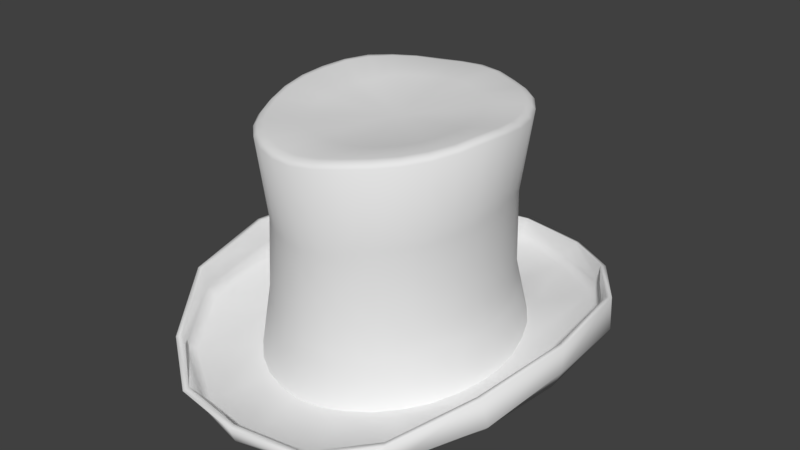 # Source: Top_Hat.blend  (saved by Blender 2.79.0; exported with 4.5.12 LTS)
import bpy
from mathutils import Matrix  # noqa: F401  (used for matrix-valued properties, if any)

bpy.ops.wm.read_factory_settings(use_empty=True)
scene = bpy.context.scene
scene.name = 'Scene'

# ---- collections
col_collection_1 = bpy.data.collections.new('Collection 1'); scene.collection.children.link(col_collection_1)

# ---- world
world_world = bpy.data.worlds.new('World'); scene.world = world_world
world_world.color = (0.05088, 0.05088, 0.05088)
world_world.use_sun_shadow = False
world_world.sun_shadow_jitter_overblur = 0.0
world_world.cycles.sampling_method = 'MANUAL'

# ---- meshes
me_ribbon = bpy.data.meshes.new('Ribbon')
me_ribbon.from_pydata([(-0.0001778, 1.116, -0.1962), (0.1832, 1.097, -0.1828), (0.3608, 1.037, -0.1704), (0.5261, 0.9373, -0.1485), (0.6702, 0.7982, -0.1326), (0.7858, 0.6258, -0.1408), (0.8707, 0.4305, -0.1531), (0.9224, 0.2202, -0.1663), (0.9392, 0.002357, -0.1864), (0.9218, -0.2153, -0.207), (0.8704, -0.4256, -0.221), (0.7844, -0.6198, -0.2293), (0.6662, -0.7885, -0.2413), (0.5227, -0.9265, -0.2562), (0.3601, -1.03, -0.2655), (0.1834, -1.093, -0.28), (-0.0001782, -1.114, -0.2837), (-0.1836, -1.092, -0.2898), (-0.3605, -1.03, -0.2704), (-0.523, -0.9264, -0.2579), (-0.6649, -0.7866, -0.2424), (-0.7812, -0.617, -0.232), (-0.8687, -0.4246, -0.214), (-0.9217, -0.2152, -0.2043), (-0.9401, 0.002362, -0.1866), (-0.9229, 0.2202, -0.1754), (-0.8717, 0.4308, -0.1477), (-0.7847, 0.6246, -0.1403), (-0.6688, 0.796, -0.1301), (-0.5265, 0.9374, -0.1325), (-0.3617, 1.038, -0.1602), (-0.1836, 1.097, -0.1894), (0.1669, 1.042, 0.2341), (0.3279, 0.9825, 0.2268), (0.4766, 0.8851, 0.2215), (0.6068, 0.7526, 0.2223), (0.7129, 0.5904, 0.2235), (0.7916, 0.4056, 0.2233), (0.8399, 0.2054, 0.2211), (0.856, -0.002885, 0.214), (0.8397, -0.2111, 0.2002), (0.7915, -0.4116, 0.1836), (0.7126, -0.5966, 0.1738), (0.6058, -0.7585, 0.1709), (0.4758, -0.8911, 0.1672), (0.3277, -0.9898, 0.162), (0.1669, -1.051, 0.1571), (-0.0001781, -1.071, 0.1555), (-0.1673, -1.05, 0.1555), (-0.328, -0.9897, 0.1596), (-0.4761, -0.8911, 0.1668), (-0.6057, -0.7582, 0.1783), (-0.7121, -0.5962, 0.1873), (-0.7914, -0.4116, 0.194), (-0.84, -0.2111, 0.2028), (-0.8565, -0.002848, 0.212), (-0.8403, 0.2055, 0.2169), (-0.7921, 0.4057, 0.2232), (-0.7129, 0.59, 0.229), (-0.6067, 0.7519, 0.2304), (-0.4769, 0.8851, 0.2273), (-0.3283, 0.9829, 0.2269), (-0.1673, 1.042, 0.2313), (-0.0001778, 1.062, 0.2356)], [], [(0, 63, 32, 1), (1, 32, 33, 2), (2, 33, 34, 3), (3, 34, 35, 4), (4, 35, 36, 5), (5, 36, 37, 6), (6, 37, 38, 7), (7, 38, 39, 8), (8, 39, 40, 9), (9, 40, 41, 10), (10, 41, 42, 11), (11, 42, 43, 12), (12, 43, 44, 13), (13, 44, 45, 14), (14, 45, 46, 15), (15, 46, 47, 16), (16, 47, 48, 17), (17, 48, 49, 18), (18, 49, 50, 19), (19, 50, 51, 20), (20, 51, 52, 21), (21, 52, 53, 22), (22, 53, 54, 23), (23, 54, 55, 24), (24, 55, 56, 25), (25, 56, 57, 26), (26, 57, 58, 27), (27, 58, 59, 28), (28, 59, 60, 29), (29, 60, 61, 30), (30, 61, 62, 31), (31, 62, 63, 0)])
me_ribbon.polygons.foreach_set('use_smooth', [True] * 32)
me_ribbon.use_remesh_preserve_volume = False
me_ribbon.use_remesh_preserve_attributes = False
me_ribbon.use_mirror_vertex_groups = False
me_ribbon.update()
me_hat = bpy.data.meshes.new('Hat')
me_hat.from_pydata([(7.828e-10, 1.05, 1.91), (0.1732, 1.03, 1.903), (0.3398, 0.9702, 1.886), (0.4934, 0.873, 1.891), (0.6279, 0.7422, 1.902), (0.7384, 0.5828, 1.898), (0.8204, 0.4009, 1.9), (0.8709, 0.2036, 1.914), (0.888, -0.001615, 1.933), (0.8709, -0.2068, 1.939), (0.8204, -0.4041, 1.919), (0.7384, -0.586, 1.9), (0.6279, -0.7454, 1.885), (0.4934, -0.8762, 1.872), (0.3398, -0.9734, 1.857), (0.1732, -1.033, 1.83), (-2.886e-07, -1.053, 1.806), (-0.1732, -1.033, 1.8), (-0.3398, -0.9734, 1.808), (-0.4934, -0.8762, 1.814), (-0.6279, -0.7454, 1.816), (-0.7384, -0.586, 1.819), (-0.8204, -0.4041, 1.84), (-0.8709, -0.2068, 1.873), (-0.888, -0.001611, 1.901), (-0.8709, 0.2036, 1.921), (-0.8204, 0.401, 1.939), (-0.7384, 0.5828, 1.946), (-0.6279, 0.7422, 1.934), (-0.4934, 0.873, 1.92), (-0.3398, 0.9702, 1.905), (-0.1732, 1.03, 1.905), (8.738e-09, 1.043, 0.5876), (6.837e-09, 0.9871, 1.206), (0.1633, 0.9687, 1.187), (0.1618, 1.023, 0.5792), (0.3199, 0.9111, 1.183), (0.3174, 0.9631, 0.5529), (0.4639, 0.8187, 1.189), (0.4608, 0.8663, 0.5334), (0.5903, 0.6956, 1.198), (0.5865, 0.736, 0.5396), (0.6937, 0.545, 1.229), (0.6897, 0.5771, 0.557), (0.7704, 0.3735, 1.273), (0.7663, 0.3957, 0.5724), (0.8178, 0.1878, 1.295), (0.8135, 0.1988, 0.5815), (0.8339, -0.005272, 1.281), (0.8294, -0.006571, 0.5761), (0.8179, -0.1983, 1.254), (0.8135, -0.2121, 0.5469), (0.7704, -0.3841, 1.235), (0.7663, -0.4097, 0.5054), (0.6933, -0.5553, 1.214), (0.6897, -0.592, 0.485), (0.5896, -0.7054, 1.204), (0.5865, -0.7517, 0.4888), (0.4633, -0.8287, 1.198), (0.4608, -0.8827, 0.489), (0.3192, -0.9204, 1.171), (0.3174, -0.9799, 0.4798), (0.1629, -0.9777, 1.133), (0.1618, -1.04, 0.4711), (-2.653e-07, -0.9976, 1.112), (-2.615e-07, -1.06, 0.4677), (-0.163, -0.9786, 1.11), (-0.1618, -1.04, 0.4683), (-0.3198, -0.9223, 1.111), (-0.3174, -0.9799, 0.4728), (-0.4648, -0.8313, 1.117), (-0.4608, -0.8826, 0.4883), (-0.5918, -0.7079, 1.129), (-0.5865, -0.7517, 0.5156), (-0.6959, -0.5574, 1.144), (-0.6897, -0.592, 0.5338), (-0.7729, -0.3853, 1.156), (-0.7663, -0.4097, 0.5401), (-0.8199, -0.1988, 1.184), (-0.8135, -0.2121, 0.5555), (-0.8347, -0.005269, 1.226), (-0.8294, -0.00657, 0.5691), (-0.818, 0.1879, 1.258), (-0.8135, 0.1988, 0.5695), (-0.7704, 0.3735, 1.278), (-0.7663, 0.3957, 0.5703), (-0.6933, 0.5447, 1.291), (-0.6897, 0.5771, 0.5766), (-0.5896, 0.6948, 1.3), (-0.5865, 0.736, 0.5678), (-0.4633, 0.8176, 1.305), (-0.4608, 0.8663, 0.549), (-0.3191, 0.9088, 1.283), (-0.3174, 0.9631, 0.5503), (-0.1628, 0.9655, 1.247), (-0.1618, 1.023, 0.5714), (4.099e-08, 0.6697, 1.894), (0.1102, 0.6569, 1.897), (0.2162, 0.619, 1.898), (0.3139, 0.5573, 1.893), (0.3995, 0.4743, 1.888), (0.4698, 0.373, 1.883), (0.522, 0.2574, 1.876), (0.5542, 0.1319, 1.869), (0.565, 0.001308, 1.865), (0.5542, -0.1291, 1.859), (0.522, -0.2544, 1.85), (0.4698, -0.3698, 1.841), (0.3995, -0.471, 1.834), (0.3139, -0.5541, 1.828), (0.2162, -0.6158, 1.824), (0.1102, -0.6538, 1.82), (-1.431e-07, -0.6665, 1.818), (-0.1102, -0.6537, 1.818), (-0.2162, -0.6157, 1.821), (-0.3139, -0.5539, 1.825), (-0.3995, -0.4708, 1.829), (-0.4698, -0.3695, 1.835), (-0.522, -0.254, 1.842), (-0.5542, -0.1288, 1.852), (-0.565, 0.001496, 1.86), (-0.5542, 0.1318, 1.86), (-0.522, 0.257, 1.864), (-0.4698, 0.3726, 1.873), (-0.3995, 0.4739, 1.887), (-0.3139, 0.557, 1.886), (-0.2162, 0.6188, 1.884), (-0.1102, 0.6568, 1.885), (1.306e-07, 0.004658, 1.809), (-1.462e-09, 1.079, 1.887), (0.178, 1.058, 1.88), (0.3491, 0.9969, 1.862), (0.5068, 0.8971, 1.866), (0.645, 0.7627, 1.877), (0.7584, 0.599, 1.872), (0.8427, 0.4122, 1.873), (0.8947, 0.2095, 1.887), (0.9122, -0.001276, 1.907), (0.8947, -0.2121, 1.912), (0.8427, -0.4147, 1.891), (0.7584, -0.6015, 1.87), (0.645, -0.7653, 1.855), (0.5068, -0.8996, 1.843), (0.3491, -0.9995, 1.827), (0.178, -1.061, 1.799), (-2.987e-07, -1.082, 1.775), (-0.178, -1.061, 1.769), (-0.3491, -0.9995, 1.778), (-0.5068, -0.8996, 1.786), (-0.645, -0.7653, 1.787), (-0.7584, -0.6015, 1.79), (-0.8427, -0.4147, 1.811), (-0.8947, -0.2121, 1.846), (-0.9122, -0.001275, 1.874), (-0.8947, 0.2095, 1.896), (-0.8427, 0.4122, 1.914), (-0.7584, 0.599, 1.921), (-0.645, 0.7627, 1.91), (-0.5068, 0.8971, 1.895), (-0.3491, 0.9969, 1.88), (-0.178, 1.058, 1.881), (0.8269, -0.1963, 1.944), (0.7789, -0.3836, 1.925), (-0.3226, -0.9238, 1.825), (-0.4684, -0.8315, 1.83), (-0.701, 0.5534, 1.947), (-0.5961, 0.7048, 1.941), (0.701, 0.5535, 1.911), (0.7789, 0.3808, 1.913), (0.3226, -0.9239, 1.869), (0.1645, -0.9807, 1.845), (-0.8269, -0.1962, 1.885), (-0.8431, -0.001473, 1.908), (0.1645, 0.9782, 1.917), (0.3226, 0.9214, 1.899), (0.701, -0.5562, 1.91), (-0.5961, -0.7073, 1.833), (-0.4684, 0.829, 1.931), (0.8269, 0.1934, 1.923), (-2.677e-07, -0.9998, 1.824), (-0.8269, 0.1933, 1.923), (0.4684, 0.8291, 1.907), (0.5961, -0.7075, 1.895), (-0.701, -0.5559, 1.835), (-0.3226, 0.9213, 1.915), (0.8431, -0.001527, 1.937), (-0.1645, -0.9806, 1.817), (-0.7789, 0.3807, 1.943), (0.5961, 0.7048, 1.916), (0.4684, -0.8316, 1.885), (-0.7789, -0.3834, 1.855), (-0.1645, 0.9782, 1.918), (7e-09, 0.9974, 1.92), (0.1671, 1.04, 0.4384), (0.328, 0.9802, 0.4311), (0.4768, 0.8828, 0.4258), (0.6069, 0.7503, 0.4266), (0.7131, 0.588, 0.4278), (0.7918, 0.4033, 0.4276), (0.8401, 0.2031, 0.4254), (0.8562, -0.005193, 0.4183), (0.8399, -0.2134, 0.4045), (0.7917, -0.4139, 0.3879), (0.7128, -0.5989, 0.3781), (0.6059, -0.7608, 0.3752), (0.4759, -0.8934, 0.3715), (0.3278, -0.9921, 0.3663), (0.1671, -1.053, 0.3614), (-2.735e-07, -1.073, 0.3598), (-0.1671, -1.053, 0.3598), (-0.3279, -0.9921, 0.3639), (-0.4759, -0.8934, 0.3711), (-0.6055, -0.7605, 0.3826), (-0.7119, -0.5985, 0.3916), (-0.7912, -0.4139, 0.3983), (-0.8398, -0.2134, 0.4071), (-0.8563, -0.005156, 0.4163), (-0.8401, 0.2032, 0.4212), (-0.7919, 0.4034, 0.4275), (-0.7128, 0.5877, 0.4333), (-0.6065, 0.7496, 0.4347), (-0.4768, 0.8827, 0.4316), (-0.3281, 0.9805, 0.4312), (-0.1671, 1.04, 0.4356), (5.646e-09, 1.06, 0.4399), (-2.139e-08, 1.816, 0.2705), (-0.5432, 1.713, 0.2694), (-0.968, 1.363, 0.3435), (-1.329, 0.7856, 0.4607), (-1.415, -0.005523, 0.4775), (-1.288, -0.7798, 0.397), (-0.9594, -1.318, 0.1745), (-0.5432, -1.641, 0.06818), (-2.313e-07, -1.726, 0.06593), (0.5432, -1.641, 0.06818), (0.9594, -1.318, 0.1745), (1.288, -0.7798, 0.397), (1.415, -0.005523, 0.4775), (1.329, 0.7856, 0.4607), (0.968, 1.363, 0.3435), (0.5432, 1.713, 0.2694), (-2.333e-08, 1.774, 0.1389), (-0.5086, 1.639, 0.1406), (-1.004, 1.312, 0.2076), (-1.366, 0.7392, 0.2353), (-1.412, -0.005325, 0.2603), (-1.327, -0.7356, 0.1826), (-0.9943, -1.27, 0.04831), (-0.5085, -1.565, -0.04217), (-2.235e-07, -1.684, -0.05112), (0.5085, -1.565, -0.04217), (0.9943, -1.27, 0.04831), (1.327, -0.7356, 0.1826), (1.412, -0.005325, 0.2603), (1.366, 0.7392, 0.2353), (1.004, 1.312, 0.2076), (0.5086, 1.639, 0.1406), (-2.937e-08, 1.73, 0.07218), (-0.4824, 1.578, 0.07978), (-0.9514, 1.243, 0.1442), (-1.295, 0.7007, 0.1584), (-1.362, -0.004667, 0.1392), (-1.261, -0.6968, 0.1027), (-0.9423, -1.201, -0.009321), (-0.482, -1.505, -0.08869), (-2.221e-07, -1.641, -0.1057), (0.482, -1.505, -0.08869), (0.9423, -1.201, -0.009321), (1.261, -0.6968, 0.1027), (1.362, -0.004667, 0.1392), (1.295, 0.7007, 0.1584), (0.9514, 1.243, 0.1442), (0.4824, 1.578, 0.07978), (-6.063e-08, 1.197, 0.009584), (-0.3522, 1.111, 0.04916), (-0.6778, 0.8856, 0.0942), (-0.9099, 0.4924, 0.07786), (-0.9751, -0.002103, 0.03278), (-0.8985, -0.4858, 0.003843), (-0.6727, -0.849, -0.02155), (-0.3516, -1.05, -0.04347), (-1.987e-07, -1.124, -0.06236), (0.3516, -1.05, -0.04347), (0.6727, -0.849, -0.02155), (0.8985, -0.4858, 0.003843), (0.9751, -0.002103, 0.03278), (0.9099, 0.4924, 0.07786), (0.6778, 0.8856, 0.0942), (0.3522, 1.111, 0.04916), (-1.033e-07, 0.7164, 0.07739), (-0.2105, 0.6638, 0.113), (-0.3944, 0.5153, 0.1269), (-0.5196, 0.2812, 0.1136), (-0.5628, 0.001098, 0.08771), (-0.5191, -0.2718, 0.05497), (-0.3941, -0.492, 0.03745), (-0.2103, -0.6284, 0.0281), (-1.86e-07, -0.676, 0.001768), (0.2103, -0.6284, 0.0281), (0.3941, -0.492, 0.03745), (0.5191, -0.2718, 0.05497), (0.5628, 0.001098, 0.08771), (0.5196, 0.2812, 0.1136), (0.3944, 0.5153, 0.1269), (0.2105, 0.6638, 0.113), (-1.398e-07, 0.3293, 0.1459), (-0.09654, 0.3045, 0.1593), (-0.1788, 0.2337, 0.1617), (-0.2343, 0.1272, 0.1551), (-0.2539, 0.00254, 0.1433), (-0.2343, -0.1203, 0.1262), (-0.1788, -0.2225, 0.1104), (-0.09653, -0.2896, 0.09573), (-1.778e-07, -0.3128, 0.07964), (0.09653, -0.2896, 0.09573), (0.1788, -0.2225, 0.1104), (0.2343, -0.1203, 0.1262), (0.2539, 0.00254, 0.1433), (0.2343, 0.1272, 0.1551), (0.1788, 0.2337, 0.1617), (0.09654, 0.3045, 0.1593), (-1.512e-07, 0.002995, 0.1452), (-2.139e-08, 1.865, 0.2553), (-0.5574, 1.759, 0.2554), (-0.9935, 1.403, 0.3364), (-1.366, 0.8071, 0.4626), (-1.455, -0.007266, 0.4804), (-1.324, -0.802, 0.3993), (-0.9852, -1.358, 0.1675), (-0.557, -1.686, 0.05255), (-2.313e-07, -1.774, 0.04896), (0.557, -1.686, 0.05255), (0.9852, -1.358, 0.1675), (1.324, -0.802, 0.3993), (1.455, -0.007266, 0.4804), (1.366, 0.8071, 0.4626), (0.9935, 1.403, 0.3364), (0.5574, 1.759, 0.2554), (-2.333e-08, 1.821, 0.1192), (-0.5214, 1.681, 0.1191), (-1.029, 1.346, 0.1892), (-1.402, 0.7567, 0.2223), (-1.451, -0.006608, 0.2507), (-1.364, -0.7532, 0.1707), (-1.02, -1.302, 0.02841), (-0.5205, -1.605, -0.06627), (-2.235e-07, -1.729, -0.07365), (0.5205, -1.605, -0.06627), (1.02, -1.302, 0.02841), (1.364, -0.7532, 0.1707), (1.451, -0.006608, 0.2507), (1.402, 0.7567, 0.2223), (1.029, 1.346, 0.1892), (0.5214, 1.681, 0.1191), (-2.937e-08, 1.759, 0.03678), (-0.491, 1.601, 0.04283), (-0.9646, 1.26, 0.1066), (-1.315, 0.711, 0.1228), (-1.386, -0.003401, 0.1056), (-1.283, -0.7025, 0.06758), (-0.9562, -1.212, -0.04794), (-0.489, -1.521, -0.1281), (-2.221e-07, -1.662, -0.1443), (0.489, -1.521, -0.1281), (0.9562, -1.212, -0.04794), (1.283, -0.7025, 0.06758), (1.386, -0.003401, 0.1056), (1.315, 0.711, 0.1228), (0.9646, 1.26, 0.1066), (0.491, 1.601, 0.04283), (-6.063e-08, 1.195, -0.03261), (-0.3556, 1.108, 0.007138), (-0.6802, 0.8856, 0.05206), (-0.9119, 0.4963, 0.03581), (-0.9784, 0.002013, -0.009162), (-0.9022, -0.4821, -0.03808), (-0.6748, -0.8432, -0.06345), (-0.3527, -1.042, -0.08523), (-1.987e-07, -1.116, -0.1041), (0.3527, -1.042, -0.08523), (0.6748, -0.8432, -0.06345), (0.9022, -0.4821, -0.03808), (0.9784, 0.002013, -0.009162), (0.9119, 0.4963, 0.03581), (0.6802, 0.8856, 0.05206), (0.3556, 1.108, 0.007138), (-1.033e-07, 0.706, 0.03602), (-0.2124, 0.6547, 0.07151), (-0.3922, 0.511, 0.08491), (-0.5145, 0.2831, 0.07173), (-0.5573, 0.007274, 0.04619), (-0.5147, -0.2634, 0.01356), (-0.3914, -0.482, -0.003897), (-0.2106, -0.617, -0.0131), (-1.86e-07, -0.664, -0.03933), (0.2106, -0.617, -0.0131), (0.3914, -0.482, -0.003897), (0.5147, -0.2634, 0.01356), (0.5573, 0.007274, 0.04619), (0.5145, 0.2831, 0.07173), (0.3922, 0.511, 0.08491), (0.2124, 0.6547, 0.07151), (-1.398e-07, 0.3231, 0.104), (-0.09905, 0.2999, 0.1173), (-0.1776, 0.2327, 0.1195), (-0.2309, 0.1304, 0.1131), (-0.2501, 0.009757, 0.1017), (-0.231, -0.1102, 0.08494), (-0.177, -0.2111, 0.06924), (-0.09801, -0.2767, 0.05482), (-1.778e-07, -0.2992, 0.03886), (0.09801, -0.2767, 0.05482), (0.177, -0.2111, 0.06924), (0.231, -0.1102, 0.08494), (0.2501, 0.009757, 0.1017), (0.2309, 0.1304, 0.1131), (0.1776, 0.2327, 0.1195), (0.09905, 0.2999, 0.1173), (-1.512e-07, 0.01, 0.1034)], [], [(129, 0, 1, 130), (130, 1, 2, 131), (131, 2, 3, 132), (132, 3, 4, 133), (133, 4, 5, 134), (134, 5, 6, 135), (135, 6, 7, 136), (136, 7, 8, 137), (137, 8, 9, 138), (138, 9, 10, 139), (139, 10, 11, 140), (140, 11, 12, 141), (141, 12, 13, 142), (142, 13, 14, 143), (143, 14, 15, 144), (144, 15, 16, 145), (145, 16, 17, 146), (146, 17, 18, 147), (147, 18, 19, 148), (148, 19, 20, 149), (149, 20, 21, 150), (150, 21, 22, 151), (151, 22, 23, 152), (152, 23, 24, 153), (153, 24, 25, 154), (154, 25, 26, 155), (155, 26, 27, 156), (156, 27, 28, 157), (157, 28, 29, 158), (158, 29, 30, 159), (162, 161, 105, 106), (159, 30, 31, 160), (160, 31, 0, 129), (223, 95, 32, 224), (95, 94, 33, 32), (222, 93, 95, 223), (93, 92, 94, 95), (221, 91, 93, 222), (91, 90, 92, 93), (220, 89, 91, 221), (89, 88, 90, 91), (219, 87, 89, 220), (87, 86, 88, 89), (218, 85, 87, 219), (85, 84, 86, 87), (217, 83, 85, 218), (83, 82, 84, 85), (216, 81, 83, 217), (81, 80, 82, 83), (215, 79, 81, 216), (79, 78, 80, 81), (214, 77, 79, 215), (77, 76, 78, 79), (213, 75, 77, 214), (75, 74, 76, 77), (212, 73, 75, 213), (73, 72, 74, 75), (211, 71, 73, 212), (71, 70, 72, 73), (210, 69, 71, 211), (69, 68, 70, 71), (209, 67, 69, 210), (67, 66, 68, 69), (208, 65, 67, 209), (65, 64, 66, 67), (207, 63, 65, 208), (63, 62, 64, 65), (206, 61, 63, 207), (61, 60, 62, 63), (205, 59, 61, 206), (59, 58, 60, 61), (204, 57, 59, 205), (57, 56, 58, 59), (203, 55, 57, 204), (55, 54, 56, 57), (202, 53, 55, 203), (53, 52, 54, 55), (201, 51, 53, 202), (51, 50, 52, 53), (200, 49, 51, 201), (49, 48, 50, 51), (199, 47, 49, 200), (47, 46, 48, 49), (198, 45, 47, 199), (45, 44, 46, 47), (197, 43, 45, 198), (43, 42, 44, 45), (196, 41, 43, 197), (41, 40, 42, 43), (195, 39, 41, 196), (39, 38, 40, 41), (194, 37, 39, 195), (37, 36, 38, 39), (193, 35, 37, 194), (35, 34, 36, 37), (224, 32, 35, 193), (32, 33, 34, 35), (116, 115, 128), (164, 163, 114, 115), (166, 165, 123, 124), (168, 167, 101, 102), (170, 169, 110, 111), (172, 171, 119, 120), (174, 173, 97, 98), (175, 162, 106, 107), (176, 164, 115, 116), (177, 166, 124, 125), (178, 168, 102, 103), (179, 170, 111, 112), (180, 172, 120, 121), (181, 174, 98, 99), (182, 175, 107, 108), (183, 176, 116, 117), (184, 177, 125, 126), (185, 178, 103, 104), (186, 179, 112, 113), (187, 180, 121, 122), (188, 181, 99, 100), (189, 182, 108, 109), (190, 183, 117, 118), (191, 184, 126, 127), (161, 185, 104, 105), (163, 186, 113, 114), (165, 187, 122, 123), (167, 188, 100, 101), (169, 189, 109, 110), (171, 190, 118, 119), (173, 192, 96, 97), (192, 191, 127, 96), (103, 102, 128), (117, 116, 128), (104, 103, 128), (118, 117, 128), (105, 104, 128), (119, 118, 128), (106, 105, 128), (120, 119, 128), (107, 106, 128), (121, 120, 128), (108, 107, 128), (122, 121, 128), (109, 108, 128), (123, 122, 128), (110, 109, 128), (97, 96, 128), (124, 123, 128), (111, 110, 128), (98, 97, 128), (125, 124, 128), (112, 111, 128), (99, 98, 128), (126, 125, 128), (113, 112, 128), (100, 99, 128), (127, 126, 128), (114, 113, 128), (101, 100, 128), (96, 127, 128), (115, 114, 128), (102, 101, 128), (94, 160, 129, 33), (92, 159, 160, 94), (90, 158, 159, 92), (88, 157, 158, 90), (86, 156, 157, 88), (84, 155, 156, 86), (82, 154, 155, 84), (80, 153, 154, 82), (78, 152, 153, 80), (76, 151, 152, 78), (74, 150, 151, 76), (72, 149, 150, 74), (70, 148, 149, 72), (68, 147, 148, 70), (66, 146, 147, 68), (64, 145, 146, 66), (62, 144, 145, 64), (60, 143, 144, 62), (58, 142, 143, 60), (56, 141, 142, 58), (54, 140, 141, 56), (52, 139, 140, 54), (50, 138, 139, 52), (48, 137, 138, 50), (46, 136, 137, 48), (44, 135, 136, 46), (42, 134, 135, 44), (40, 133, 134, 42), (38, 132, 133, 40), (36, 131, 132, 38), (34, 130, 131, 36), (33, 129, 130, 34), (0, 31, 191, 192), (1, 0, 192, 173), (23, 22, 190, 171), (14, 13, 189, 169), (5, 4, 188, 167), (27, 26, 187, 165), (18, 17, 186, 163), (9, 8, 185, 161), (31, 30, 184, 191), (22, 21, 183, 190), (13, 12, 182, 189), (4, 3, 181, 188), (26, 25, 180, 187), (17, 16, 179, 186), (8, 7, 178, 185), (30, 29, 177, 184), (21, 20, 176, 183), (12, 11, 175, 182), (3, 2, 174, 181), (25, 24, 172, 180), (16, 15, 170, 179), (7, 6, 168, 178), (29, 28, 166, 177), (20, 19, 164, 176), (11, 10, 162, 175), (2, 1, 173, 174), (24, 23, 171, 172), (15, 14, 169, 170), (6, 5, 167, 168), (28, 27, 165, 166), (19, 18, 163, 164), (10, 9, 161, 162), (240, 256, 255, 239), (233, 249, 248, 232), (226, 242, 241, 225), (225, 241, 256, 240), (234, 250, 249, 233), (227, 243, 242, 226), (235, 251, 250, 234), (228, 244, 243, 227), (236, 252, 251, 235), (229, 245, 244, 228), (237, 253, 252, 236), (230, 246, 245, 229), (238, 254, 253, 237), (231, 247, 246, 230), (239, 255, 254, 238), (232, 248, 247, 231), (255, 271, 270, 254), (248, 264, 263, 247), (256, 272, 271, 255), (249, 265, 264, 248), (242, 258, 257, 241), (241, 257, 272, 256), (250, 266, 265, 249), (243, 259, 258, 242), (251, 267, 266, 250), (244, 260, 259, 243), (252, 268, 267, 251), (245, 261, 260, 244), (253, 269, 268, 252), (246, 262, 261, 245), (254, 270, 269, 253), (247, 263, 262, 246), (261, 277, 276, 260), (269, 285, 284, 268), (262, 278, 277, 261), (270, 286, 285, 269), (263, 279, 278, 262), (271, 287, 286, 270), (264, 280, 279, 263), (272, 288, 287, 271), (265, 281, 280, 264), (258, 274, 273, 257), (257, 273, 288, 272), (266, 282, 281, 265), (259, 275, 274, 258), (267, 283, 282, 266), (260, 276, 275, 259), (268, 284, 283, 267), (282, 298, 297, 281), (275, 291, 290, 274), (283, 299, 298, 282), (276, 292, 291, 275), (284, 300, 299, 283), (277, 293, 292, 276), (285, 301, 300, 284), (278, 294, 293, 277), (286, 302, 301, 285), (279, 295, 294, 278), (287, 303, 302, 286), (280, 296, 295, 279), (288, 304, 303, 287), (281, 297, 296, 280), (274, 290, 289, 273), (273, 289, 304, 288), (303, 319, 318, 302), (296, 312, 311, 295), (304, 320, 319, 303), (297, 313, 312, 296), (290, 306, 305, 289), (289, 305, 320, 304), (298, 314, 313, 297), (291, 307, 306, 290), (299, 315, 314, 298), (292, 308, 307, 291), (300, 316, 315, 299), (293, 309, 308, 292), (301, 317, 316, 300), (294, 310, 309, 293), (302, 318, 317, 301), (295, 311, 310, 294), (309, 321, 308), (317, 321, 316), (310, 321, 309), (318, 321, 317), (311, 321, 310), (319, 321, 318), (312, 321, 311), (320, 321, 319), (313, 321, 312), (306, 321, 305), (305, 321, 320), (314, 321, 313), (307, 321, 306), (315, 321, 314), (308, 321, 307), (316, 321, 315), (337, 336, 352, 353), (330, 329, 345, 346), (323, 322, 338, 339), (322, 337, 353, 338), (331, 330, 346, 347), (324, 323, 339, 340), (332, 331, 347, 348), (325, 324, 340, 341), (333, 332, 348, 349), (326, 325, 341, 342), (334, 333, 349, 350), (327, 326, 342, 343), (335, 334, 350, 351), (328, 327, 343, 344), (336, 335, 351, 352), (329, 328, 344, 345), (352, 351, 367, 368), (345, 344, 360, 361), (353, 352, 368, 369), (346, 345, 361, 362), (339, 338, 354, 355), (338, 353, 369, 354), (347, 346, 362, 363), (340, 339, 355, 356), (348, 347, 363, 364), (341, 340, 356, 357), (349, 348, 364, 365), (342, 341, 357, 358), (350, 349, 365, 366), (343, 342, 358, 359), (351, 350, 366, 367), (344, 343, 359, 360), (358, 357, 373, 374), (366, 365, 381, 382), (359, 358, 374, 375), (367, 366, 382, 383), (360, 359, 375, 376), (368, 367, 383, 384), (361, 360, 376, 377), (369, 368, 384, 385), (362, 361, 377, 378), (355, 354, 370, 371), (354, 369, 385, 370), (363, 362, 378, 379), (356, 355, 371, 372), (364, 363, 379, 380), (357, 356, 372, 373), (365, 364, 380, 381), (379, 378, 394, 395), (372, 371, 387, 388), (380, 379, 395, 396), (373, 372, 388, 389), (381, 380, 396, 397), (374, 373, 389, 390), (382, 381, 397, 398), (375, 374, 390, 391), (383, 382, 398, 399), (376, 375, 391, 392), (384, 383, 399, 400), (377, 376, 392, 393), (385, 384, 400, 401), (378, 377, 393, 394), (371, 370, 386, 387), (370, 385, 401, 386), (400, 399, 415, 416), (393, 392, 408, 409), (401, 400, 416, 417), (394, 393, 409, 410), (387, 386, 402, 403), (386, 401, 417, 402), (395, 394, 410, 411), (388, 387, 403, 404), (396, 395, 411, 412), (389, 388, 404, 405), (397, 396, 412, 413), (390, 389, 405, 406), (398, 397, 413, 414), (391, 390, 406, 407), (399, 398, 414, 415), (392, 391, 407, 408), (406, 405, 418), (414, 413, 418), (407, 406, 418), (415, 414, 418), (408, 407, 418), (416, 415, 418), (409, 408, 418), (417, 416, 418), (410, 409, 418), (403, 402, 418), (402, 417, 418), (411, 410, 418), (404, 403, 418), (412, 411, 418), (405, 404, 418), (413, 412, 418), (226, 225, 322, 323), (227, 226, 323, 324), (228, 227, 324, 325), (229, 228, 325, 326), (230, 229, 326, 327), (231, 230, 327, 328), (232, 231, 328, 329), (233, 232, 329, 330), (234, 233, 330, 331), (235, 234, 331, 332), (236, 235, 332, 333), (237, 236, 333, 334), (238, 237, 334, 335), (239, 238, 335, 336), (240, 239, 336, 337), (225, 240, 337, 322)])
me_hat.polygons.foreach_set('use_smooth', [True] * 432)
me_hat.use_remesh_preserve_volume = False
me_hat.use_remesh_preserve_attributes = False
me_hat.use_mirror_vertex_groups = False
me_hat.update()

# ---- objects
ob_ribbon = bpy.data.objects.new('Ribbon', me_ribbon)
ob_hat = bpy.data.objects.new('Hat', me_hat)

# ---- transforms, parenting, visibility, modifiers, constraints
ob_ribbon.location = (0.0001107, -0.001367, 0.121)
ob_ribbon.scale = (0.6222, 0.5922, 0.5922)
ob_ribbon.lineart.crease_threshold = 0.0
ob_hat.location = (0.0, 0.0, 0.0)
ob_hat.scale = (0.6222, 0.5922, 0.5922)
ob_hat.lineart.crease_threshold = 0.0

# ---- collection membership
col_collection_1.objects.link(ob_ribbon)
col_collection_1.objects.link(ob_hat)

# ---- scene / render settings (as saved in the file)
scene.frame_start = 1; scene.frame_end = 250; scene.frame_set(1)
scene.render.engine = 'BLENDER_EEVEE_NEXT'
scene.render.resolution_percentage = 50
scene.render.dither_intensity = 0.0
scene.cycles.use_denoising = False
scene.cycles.samples = 128
scene.cycles.sampling_pattern = 'TABULATED_SOBOL'
scene.cycles.use_adaptive_sampling = False
scene.cycles.use_light_tree = False
scene.cycles.blur_glossy = 0.0
scene.cycles.sample_clamp_indirect = 0.0
scene.view_settings.view_transform = 'Standard'
bpy.context.view_layer.update()

# ---- added for rendering (the .blend has no active camera and no usable light): camera, sun
cam_auto = bpy.data.cameras.new('AutoCamera')
cam_auto.lens = 50.0
cam_auto.sensor_width = 36.0
cam_auto.clip_end = 1000.0
ob_auto_camera = bpy.data.objects.new('AutoCamera', cam_auto)
scene.collection.objects.link(ob_auto_camera)
ob_auto_camera.location = (2.84566, -3.38782, 2.8104)
ob_auto_camera.rotation_euler = (1.09748, -7.21219e-08, 0.694738)
scene.camera = ob_auto_camera
light_auto_sun = bpy.data.lights.new('AutoSun', 'SUN')
light_auto_sun.energy = 3.0
light_auto_sun.angle = 0.0523599
ob_auto_sun = bpy.data.objects.new('AutoSun', light_auto_sun)
scene.collection.objects.link(ob_auto_sun)
ob_auto_sun.rotation_euler = (0.872665, 0.174533, 0.523599)
bpy.context.view_layer.update()
